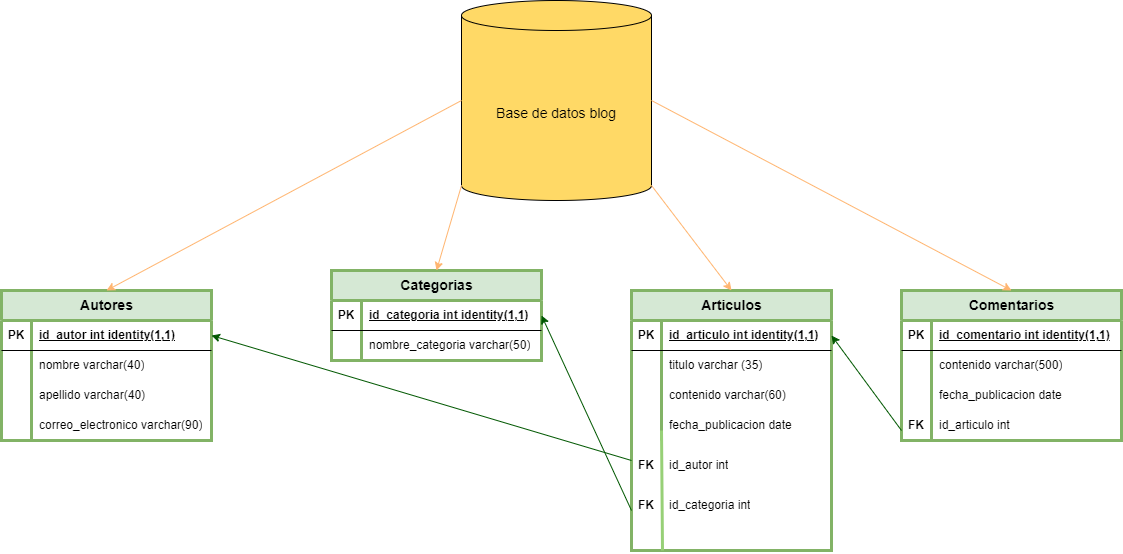

The diagram above was exported from draw.io. Its source (the exported page's mxGraphModel, read from the mxfile embedded in the PNG):
<mxGraphModel dx="1235" dy="661" grid="1" gridSize="10" guides="1" tooltips="1" connect="1" arrows="1" fold="1" page="1" pageScale="1" pageWidth="1169" pageHeight="1654" math="0" shadow="0">
  <root>
    <mxCell id="0" />
    <mxCell id="1" parent="0" />
    <mxCell id="qvFQ7HGykYfZ5eNGMBd_-1" value="Base de datos blog" style="shape=cylinder3;whiteSpace=wrap;html=1;boundedLbl=1;backgroundOutline=1;size=15;fontSize=14;fillColor=#FFD966;" vertex="1" parent="1">
      <mxGeometry x="490" y="30" width="190" height="200" as="geometry" />
    </mxCell>
    <mxCell id="qvFQ7HGykYfZ5eNGMBd_-2" value="Autores" style="shape=table;startSize=30;container=1;collapsible=1;childLayout=tableLayout;fixedRows=1;rowLines=0;fontStyle=1;align=center;resizeLast=1;html=1;fontSize=14;strokeWidth=3;fillColor=#d5e8d4;strokeColor=#82b366;" vertex="1" parent="1">
      <mxGeometry x="30" y="320" width="210" height="150" as="geometry" />
    </mxCell>
    <mxCell id="qvFQ7HGykYfZ5eNGMBd_-3" value="" style="shape=tableRow;horizontal=0;startSize=0;swimlaneHead=0;swimlaneBody=0;fillColor=none;collapsible=0;dropTarget=0;points=[[0,0.5],[1,0.5]];portConstraint=eastwest;top=0;left=0;right=0;bottom=1;" vertex="1" parent="qvFQ7HGykYfZ5eNGMBd_-2">
      <mxGeometry y="30" width="210" height="30" as="geometry" />
    </mxCell>
    <mxCell id="qvFQ7HGykYfZ5eNGMBd_-4" value="PK" style="shape=partialRectangle;connectable=0;fillColor=none;top=0;left=0;bottom=0;right=0;fontStyle=1;overflow=hidden;whiteSpace=wrap;html=1;" vertex="1" parent="qvFQ7HGykYfZ5eNGMBd_-3">
      <mxGeometry width="30" height="30" as="geometry">
        <mxRectangle width="30" height="30" as="alternateBounds" />
      </mxGeometry>
    </mxCell>
    <mxCell id="qvFQ7HGykYfZ5eNGMBd_-5" value="id_autor int identity(1,1)" style="shape=partialRectangle;connectable=0;fillColor=none;top=0;left=0;bottom=0;right=0;align=left;spacingLeft=6;fontStyle=5;overflow=hidden;whiteSpace=wrap;html=1;" vertex="1" parent="qvFQ7HGykYfZ5eNGMBd_-3">
      <mxGeometry x="30" width="180" height="30" as="geometry">
        <mxRectangle width="180" height="30" as="alternateBounds" />
      </mxGeometry>
    </mxCell>
    <mxCell id="qvFQ7HGykYfZ5eNGMBd_-6" value="" style="shape=tableRow;horizontal=0;startSize=0;swimlaneHead=0;swimlaneBody=0;fillColor=none;collapsible=0;dropTarget=0;points=[[0,0.5],[1,0.5]];portConstraint=eastwest;top=0;left=0;right=0;bottom=0;" vertex="1" parent="qvFQ7HGykYfZ5eNGMBd_-2">
      <mxGeometry y="60" width="210" height="30" as="geometry" />
    </mxCell>
    <mxCell id="qvFQ7HGykYfZ5eNGMBd_-7" value="" style="shape=partialRectangle;connectable=0;fillColor=none;top=0;left=0;bottom=0;right=0;editable=1;overflow=hidden;whiteSpace=wrap;html=1;" vertex="1" parent="qvFQ7HGykYfZ5eNGMBd_-6">
      <mxGeometry width="30" height="30" as="geometry">
        <mxRectangle width="30" height="30" as="alternateBounds" />
      </mxGeometry>
    </mxCell>
    <mxCell id="qvFQ7HGykYfZ5eNGMBd_-8" value="nombre varchar(40)" style="shape=partialRectangle;connectable=0;fillColor=none;top=0;left=0;bottom=0;right=0;align=left;spacingLeft=6;overflow=hidden;whiteSpace=wrap;html=1;" vertex="1" parent="qvFQ7HGykYfZ5eNGMBd_-6">
      <mxGeometry x="30" width="180" height="30" as="geometry">
        <mxRectangle width="180" height="30" as="alternateBounds" />
      </mxGeometry>
    </mxCell>
    <mxCell id="qvFQ7HGykYfZ5eNGMBd_-9" value="" style="shape=tableRow;horizontal=0;startSize=0;swimlaneHead=0;swimlaneBody=0;fillColor=none;collapsible=0;dropTarget=0;points=[[0,0.5],[1,0.5]];portConstraint=eastwest;top=0;left=0;right=0;bottom=0;" vertex="1" parent="qvFQ7HGykYfZ5eNGMBd_-2">
      <mxGeometry y="90" width="210" height="30" as="geometry" />
    </mxCell>
    <mxCell id="qvFQ7HGykYfZ5eNGMBd_-10" value="" style="shape=partialRectangle;connectable=0;fillColor=none;top=0;left=0;bottom=0;right=0;editable=1;overflow=hidden;whiteSpace=wrap;html=1;" vertex="1" parent="qvFQ7HGykYfZ5eNGMBd_-9">
      <mxGeometry width="30" height="30" as="geometry">
        <mxRectangle width="30" height="30" as="alternateBounds" />
      </mxGeometry>
    </mxCell>
    <mxCell id="qvFQ7HGykYfZ5eNGMBd_-11" value="apellido varchar(40)" style="shape=partialRectangle;connectable=0;fillColor=none;top=0;left=0;bottom=0;right=0;align=left;spacingLeft=6;overflow=hidden;whiteSpace=wrap;html=1;" vertex="1" parent="qvFQ7HGykYfZ5eNGMBd_-9">
      <mxGeometry x="30" width="180" height="30" as="geometry">
        <mxRectangle width="180" height="30" as="alternateBounds" />
      </mxGeometry>
    </mxCell>
    <mxCell id="qvFQ7HGykYfZ5eNGMBd_-12" value="" style="shape=tableRow;horizontal=0;startSize=0;swimlaneHead=0;swimlaneBody=0;fillColor=none;collapsible=0;dropTarget=0;points=[[0,0.5],[1,0.5]];portConstraint=eastwest;top=0;left=0;right=0;bottom=0;" vertex="1" parent="qvFQ7HGykYfZ5eNGMBd_-2">
      <mxGeometry y="120" width="210" height="30" as="geometry" />
    </mxCell>
    <mxCell id="qvFQ7HGykYfZ5eNGMBd_-13" value="" style="shape=partialRectangle;connectable=0;fillColor=none;top=0;left=0;bottom=0;right=0;editable=1;overflow=hidden;whiteSpace=wrap;html=1;" vertex="1" parent="qvFQ7HGykYfZ5eNGMBd_-12">
      <mxGeometry width="30" height="30" as="geometry">
        <mxRectangle width="30" height="30" as="alternateBounds" />
      </mxGeometry>
    </mxCell>
    <mxCell id="qvFQ7HGykYfZ5eNGMBd_-14" value="correo_electronico varchar(90)" style="shape=partialRectangle;connectable=0;fillColor=none;top=0;left=0;bottom=0;right=0;align=left;spacingLeft=6;overflow=hidden;whiteSpace=wrap;html=1;" vertex="1" parent="qvFQ7HGykYfZ5eNGMBd_-12">
      <mxGeometry x="30" width="180" height="30" as="geometry">
        <mxRectangle width="180" height="30" as="alternateBounds" />
      </mxGeometry>
    </mxCell>
    <mxCell id="qvFQ7HGykYfZ5eNGMBd_-15" value="Categorias" style="shape=table;startSize=30;container=1;collapsible=1;childLayout=tableLayout;fixedRows=1;rowLines=0;fontStyle=1;align=center;resizeLast=1;html=1;fontSize=14;strokeWidth=3;fillColor=#d5e8d4;strokeColor=#82b366;" vertex="1" parent="1">
      <mxGeometry x="360" y="300" width="210" height="90" as="geometry" />
    </mxCell>
    <mxCell id="qvFQ7HGykYfZ5eNGMBd_-16" value="" style="shape=tableRow;horizontal=0;startSize=0;swimlaneHead=0;swimlaneBody=0;fillColor=none;collapsible=0;dropTarget=0;points=[[0,0.5],[1,0.5]];portConstraint=eastwest;top=0;left=0;right=0;bottom=1;" vertex="1" parent="qvFQ7HGykYfZ5eNGMBd_-15">
      <mxGeometry y="30" width="210" height="30" as="geometry" />
    </mxCell>
    <mxCell id="qvFQ7HGykYfZ5eNGMBd_-17" value="PK" style="shape=partialRectangle;connectable=0;fillColor=none;top=0;left=0;bottom=0;right=0;fontStyle=1;overflow=hidden;whiteSpace=wrap;html=1;" vertex="1" parent="qvFQ7HGykYfZ5eNGMBd_-16">
      <mxGeometry width="30" height="30" as="geometry">
        <mxRectangle width="30" height="30" as="alternateBounds" />
      </mxGeometry>
    </mxCell>
    <mxCell id="qvFQ7HGykYfZ5eNGMBd_-18" value="id_categoria int identity(1,1)" style="shape=partialRectangle;connectable=0;fillColor=none;top=0;left=0;bottom=0;right=0;align=left;spacingLeft=6;fontStyle=5;overflow=hidden;whiteSpace=wrap;html=1;" vertex="1" parent="qvFQ7HGykYfZ5eNGMBd_-16">
      <mxGeometry x="30" width="180" height="30" as="geometry">
        <mxRectangle width="180" height="30" as="alternateBounds" />
      </mxGeometry>
    </mxCell>
    <mxCell id="qvFQ7HGykYfZ5eNGMBd_-19" value="" style="shape=tableRow;horizontal=0;startSize=0;swimlaneHead=0;swimlaneBody=0;fillColor=none;collapsible=0;dropTarget=0;points=[[0,0.5],[1,0.5]];portConstraint=eastwest;top=0;left=0;right=0;bottom=0;" vertex="1" parent="qvFQ7HGykYfZ5eNGMBd_-15">
      <mxGeometry y="60" width="210" height="30" as="geometry" />
    </mxCell>
    <mxCell id="qvFQ7HGykYfZ5eNGMBd_-20" value="" style="shape=partialRectangle;connectable=0;fillColor=none;top=0;left=0;bottom=0;right=0;editable=1;overflow=hidden;whiteSpace=wrap;html=1;" vertex="1" parent="qvFQ7HGykYfZ5eNGMBd_-19">
      <mxGeometry width="30" height="30" as="geometry">
        <mxRectangle width="30" height="30" as="alternateBounds" />
      </mxGeometry>
    </mxCell>
    <mxCell id="qvFQ7HGykYfZ5eNGMBd_-21" value="nombre_categoria varchar(50)" style="shape=partialRectangle;connectable=0;fillColor=none;top=0;left=0;bottom=0;right=0;align=left;spacingLeft=6;overflow=hidden;whiteSpace=wrap;html=1;" vertex="1" parent="qvFQ7HGykYfZ5eNGMBd_-19">
      <mxGeometry x="30" width="180" height="30" as="geometry">
        <mxRectangle width="180" height="30" as="alternateBounds" />
      </mxGeometry>
    </mxCell>
    <mxCell id="qvFQ7HGykYfZ5eNGMBd_-28" value="Articulos" style="shape=table;startSize=30;container=1;collapsible=1;childLayout=tableLayout;fixedRows=1;rowLines=0;fontStyle=1;align=center;resizeLast=1;html=1;fontSize=14;strokeWidth=3;fillColor=#d5e8d4;strokeColor=#82b366;" vertex="1" parent="1">
      <mxGeometry x="660" y="320" width="200" height="260" as="geometry" />
    </mxCell>
    <mxCell id="qvFQ7HGykYfZ5eNGMBd_-29" value="" style="shape=tableRow;horizontal=0;startSize=0;swimlaneHead=0;swimlaneBody=0;fillColor=none;collapsible=0;dropTarget=0;points=[[0,0.5],[1,0.5]];portConstraint=eastwest;top=0;left=0;right=0;bottom=1;" vertex="1" parent="qvFQ7HGykYfZ5eNGMBd_-28">
      <mxGeometry y="30" width="200" height="30" as="geometry" />
    </mxCell>
    <mxCell id="qvFQ7HGykYfZ5eNGMBd_-30" value="PK" style="shape=partialRectangle;connectable=0;fillColor=none;top=0;left=0;bottom=0;right=0;fontStyle=1;overflow=hidden;whiteSpace=wrap;html=1;" vertex="1" parent="qvFQ7HGykYfZ5eNGMBd_-29">
      <mxGeometry width="30" height="30" as="geometry">
        <mxRectangle width="30" height="30" as="alternateBounds" />
      </mxGeometry>
    </mxCell>
    <mxCell id="qvFQ7HGykYfZ5eNGMBd_-31" value="id_articulo int identity(1,1)" style="shape=partialRectangle;connectable=0;fillColor=none;top=0;left=0;bottom=0;right=0;align=left;spacingLeft=6;fontStyle=5;overflow=hidden;whiteSpace=wrap;html=1;" vertex="1" parent="qvFQ7HGykYfZ5eNGMBd_-29">
      <mxGeometry x="30" width="170" height="30" as="geometry">
        <mxRectangle width="170" height="30" as="alternateBounds" />
      </mxGeometry>
    </mxCell>
    <mxCell id="qvFQ7HGykYfZ5eNGMBd_-32" value="" style="shape=tableRow;horizontal=0;startSize=0;swimlaneHead=0;swimlaneBody=0;fillColor=none;collapsible=0;dropTarget=0;points=[[0,0.5],[1,0.5]];portConstraint=eastwest;top=0;left=0;right=0;bottom=0;" vertex="1" parent="qvFQ7HGykYfZ5eNGMBd_-28">
      <mxGeometry y="60" width="200" height="30" as="geometry" />
    </mxCell>
    <mxCell id="qvFQ7HGykYfZ5eNGMBd_-33" value="" style="shape=partialRectangle;connectable=0;fillColor=none;top=0;left=0;bottom=0;right=0;editable=1;overflow=hidden;whiteSpace=wrap;html=1;" vertex="1" parent="qvFQ7HGykYfZ5eNGMBd_-32">
      <mxGeometry width="30" height="30" as="geometry">
        <mxRectangle width="30" height="30" as="alternateBounds" />
      </mxGeometry>
    </mxCell>
    <mxCell id="qvFQ7HGykYfZ5eNGMBd_-34" value="titulo varchar (35)" style="shape=partialRectangle;connectable=0;fillColor=none;top=0;left=0;bottom=0;right=0;align=left;spacingLeft=6;overflow=hidden;whiteSpace=wrap;html=1;" vertex="1" parent="qvFQ7HGykYfZ5eNGMBd_-32">
      <mxGeometry x="30" width="170" height="30" as="geometry">
        <mxRectangle width="170" height="30" as="alternateBounds" />
      </mxGeometry>
    </mxCell>
    <mxCell id="qvFQ7HGykYfZ5eNGMBd_-35" value="" style="shape=tableRow;horizontal=0;startSize=0;swimlaneHead=0;swimlaneBody=0;fillColor=none;collapsible=0;dropTarget=0;points=[[0,0.5],[1,0.5]];portConstraint=eastwest;top=0;left=0;right=0;bottom=0;" vertex="1" parent="qvFQ7HGykYfZ5eNGMBd_-28">
      <mxGeometry y="90" width="200" height="30" as="geometry" />
    </mxCell>
    <mxCell id="qvFQ7HGykYfZ5eNGMBd_-36" value="" style="shape=partialRectangle;connectable=0;fillColor=none;top=0;left=0;bottom=0;right=0;editable=1;overflow=hidden;whiteSpace=wrap;html=1;" vertex="1" parent="qvFQ7HGykYfZ5eNGMBd_-35">
      <mxGeometry width="30" height="30" as="geometry">
        <mxRectangle width="30" height="30" as="alternateBounds" />
      </mxGeometry>
    </mxCell>
    <mxCell id="qvFQ7HGykYfZ5eNGMBd_-37" value="contenido varchar(60)" style="shape=partialRectangle;connectable=0;fillColor=none;top=0;left=0;bottom=0;right=0;align=left;spacingLeft=6;overflow=hidden;whiteSpace=wrap;html=1;" vertex="1" parent="qvFQ7HGykYfZ5eNGMBd_-35">
      <mxGeometry x="30" width="170" height="30" as="geometry">
        <mxRectangle width="170" height="30" as="alternateBounds" />
      </mxGeometry>
    </mxCell>
    <mxCell id="qvFQ7HGykYfZ5eNGMBd_-38" value="" style="shape=tableRow;horizontal=0;startSize=0;swimlaneHead=0;swimlaneBody=0;fillColor=none;collapsible=0;dropTarget=0;points=[[0,0.5],[1,0.5]];portConstraint=eastwest;top=0;left=0;right=0;bottom=0;" vertex="1" parent="qvFQ7HGykYfZ5eNGMBd_-28">
      <mxGeometry y="120" width="200" height="30" as="geometry" />
    </mxCell>
    <mxCell id="qvFQ7HGykYfZ5eNGMBd_-39" value="" style="shape=partialRectangle;connectable=0;fillColor=none;top=0;left=0;bottom=0;right=0;editable=1;overflow=hidden;whiteSpace=wrap;html=1;" vertex="1" parent="qvFQ7HGykYfZ5eNGMBd_-38">
      <mxGeometry width="30" height="30" as="geometry">
        <mxRectangle width="30" height="30" as="alternateBounds" />
      </mxGeometry>
    </mxCell>
    <mxCell id="qvFQ7HGykYfZ5eNGMBd_-40" value="fecha_publicacion date" style="shape=partialRectangle;connectable=0;fillColor=none;top=0;left=0;bottom=0;right=0;align=left;spacingLeft=6;overflow=hidden;whiteSpace=wrap;html=1;" vertex="1" parent="qvFQ7HGykYfZ5eNGMBd_-38">
      <mxGeometry x="30" width="170" height="30" as="geometry">
        <mxRectangle width="170" height="30" as="alternateBounds" />
      </mxGeometry>
    </mxCell>
    <mxCell id="qvFQ7HGykYfZ5eNGMBd_-41" value="Comentarios" style="shape=table;startSize=30;container=1;collapsible=1;childLayout=tableLayout;fixedRows=1;rowLines=0;fontStyle=1;align=center;resizeLast=1;html=1;fontSize=14;strokeWidth=3;fillColor=#d5e8d4;strokeColor=#82b366;" vertex="1" parent="1">
      <mxGeometry x="930" y="320" width="220" height="150" as="geometry" />
    </mxCell>
    <mxCell id="qvFQ7HGykYfZ5eNGMBd_-42" value="" style="shape=tableRow;horizontal=0;startSize=0;swimlaneHead=0;swimlaneBody=0;fillColor=none;collapsible=0;dropTarget=0;points=[[0,0.5],[1,0.5]];portConstraint=eastwest;top=0;left=0;right=0;bottom=1;" vertex="1" parent="qvFQ7HGykYfZ5eNGMBd_-41">
      <mxGeometry y="30" width="220" height="30" as="geometry" />
    </mxCell>
    <mxCell id="qvFQ7HGykYfZ5eNGMBd_-43" value="PK" style="shape=partialRectangle;connectable=0;fillColor=none;top=0;left=0;bottom=0;right=0;fontStyle=1;overflow=hidden;whiteSpace=wrap;html=1;" vertex="1" parent="qvFQ7HGykYfZ5eNGMBd_-42">
      <mxGeometry width="30" height="30" as="geometry">
        <mxRectangle width="30" height="30" as="alternateBounds" />
      </mxGeometry>
    </mxCell>
    <mxCell id="qvFQ7HGykYfZ5eNGMBd_-44" value="id_comentario int identity(1,1)" style="shape=partialRectangle;connectable=0;fillColor=none;top=0;left=0;bottom=0;right=0;align=left;spacingLeft=6;fontStyle=5;overflow=hidden;whiteSpace=wrap;html=1;" vertex="1" parent="qvFQ7HGykYfZ5eNGMBd_-42">
      <mxGeometry x="30" width="190" height="30" as="geometry">
        <mxRectangle width="190" height="30" as="alternateBounds" />
      </mxGeometry>
    </mxCell>
    <mxCell id="qvFQ7HGykYfZ5eNGMBd_-45" value="" style="shape=tableRow;horizontal=0;startSize=0;swimlaneHead=0;swimlaneBody=0;fillColor=none;collapsible=0;dropTarget=0;points=[[0,0.5],[1,0.5]];portConstraint=eastwest;top=0;left=0;right=0;bottom=0;" vertex="1" parent="qvFQ7HGykYfZ5eNGMBd_-41">
      <mxGeometry y="60" width="220" height="30" as="geometry" />
    </mxCell>
    <mxCell id="qvFQ7HGykYfZ5eNGMBd_-46" value="" style="shape=partialRectangle;connectable=0;fillColor=none;top=0;left=0;bottom=0;right=0;editable=1;overflow=hidden;whiteSpace=wrap;html=1;" vertex="1" parent="qvFQ7HGykYfZ5eNGMBd_-45">
      <mxGeometry width="30" height="30" as="geometry">
        <mxRectangle width="30" height="30" as="alternateBounds" />
      </mxGeometry>
    </mxCell>
    <mxCell id="qvFQ7HGykYfZ5eNGMBd_-47" value="contenido varchar(500)" style="shape=partialRectangle;connectable=0;fillColor=none;top=0;left=0;bottom=0;right=0;align=left;spacingLeft=6;overflow=hidden;whiteSpace=wrap;html=1;" vertex="1" parent="qvFQ7HGykYfZ5eNGMBd_-45">
      <mxGeometry x="30" width="190" height="30" as="geometry">
        <mxRectangle width="190" height="30" as="alternateBounds" />
      </mxGeometry>
    </mxCell>
    <mxCell id="qvFQ7HGykYfZ5eNGMBd_-48" value="" style="shape=tableRow;horizontal=0;startSize=0;swimlaneHead=0;swimlaneBody=0;fillColor=none;collapsible=0;dropTarget=0;points=[[0,0.5],[1,0.5]];portConstraint=eastwest;top=0;left=0;right=0;bottom=0;" vertex="1" parent="qvFQ7HGykYfZ5eNGMBd_-41">
      <mxGeometry y="90" width="220" height="30" as="geometry" />
    </mxCell>
    <mxCell id="qvFQ7HGykYfZ5eNGMBd_-49" value="" style="shape=partialRectangle;connectable=0;fillColor=none;top=0;left=0;bottom=0;right=0;editable=1;overflow=hidden;whiteSpace=wrap;html=1;" vertex="1" parent="qvFQ7HGykYfZ5eNGMBd_-48">
      <mxGeometry width="30" height="30" as="geometry">
        <mxRectangle width="30" height="30" as="alternateBounds" />
      </mxGeometry>
    </mxCell>
    <mxCell id="qvFQ7HGykYfZ5eNGMBd_-50" value="fecha_publicacion date" style="shape=partialRectangle;connectable=0;fillColor=none;top=0;left=0;bottom=0;right=0;align=left;spacingLeft=6;overflow=hidden;whiteSpace=wrap;html=1;" vertex="1" parent="qvFQ7HGykYfZ5eNGMBd_-48">
      <mxGeometry x="30" width="190" height="30" as="geometry">
        <mxRectangle width="190" height="30" as="alternateBounds" />
      </mxGeometry>
    </mxCell>
    <mxCell id="qvFQ7HGykYfZ5eNGMBd_-51" value="" style="shape=tableRow;horizontal=0;startSize=0;swimlaneHead=0;swimlaneBody=0;fillColor=none;collapsible=0;dropTarget=0;points=[[0,0.5],[1,0.5]];portConstraint=eastwest;top=0;left=0;right=0;bottom=0;" vertex="1" parent="qvFQ7HGykYfZ5eNGMBd_-41">
      <mxGeometry y="120" width="220" height="30" as="geometry" />
    </mxCell>
    <mxCell id="qvFQ7HGykYfZ5eNGMBd_-52" value="" style="shape=partialRectangle;connectable=0;fillColor=none;top=0;left=0;bottom=0;right=0;editable=1;overflow=hidden;whiteSpace=wrap;html=1;" vertex="1" parent="qvFQ7HGykYfZ5eNGMBd_-51">
      <mxGeometry width="30" height="30" as="geometry">
        <mxRectangle width="30" height="30" as="alternateBounds" />
      </mxGeometry>
    </mxCell>
    <mxCell id="qvFQ7HGykYfZ5eNGMBd_-53" value="id_articulo int" style="shape=partialRectangle;connectable=0;fillColor=none;top=0;left=0;bottom=0;right=0;align=left;spacingLeft=6;overflow=hidden;whiteSpace=wrap;html=1;" vertex="1" parent="qvFQ7HGykYfZ5eNGMBd_-51">
      <mxGeometry x="30" width="190" height="30" as="geometry">
        <mxRectangle width="190" height="30" as="alternateBounds" />
      </mxGeometry>
    </mxCell>
    <mxCell id="qvFQ7HGykYfZ5eNGMBd_-56" value="" style="endArrow=none;html=1;rounded=0;strokeWidth=3;fillColor=#008a00;strokeColor=#97D077;" edge="1" parent="1">
      <mxGeometry width="50" height="50" relative="1" as="geometry">
        <mxPoint x="691" y="580" as="sourcePoint" />
        <mxPoint x="690" y="460" as="targetPoint" />
      </mxGeometry>
    </mxCell>
    <mxCell id="qvFQ7HGykYfZ5eNGMBd_-57" value="" style="shape=tableRow;horizontal=0;startSize=0;swimlaneHead=0;swimlaneBody=0;fillColor=none;collapsible=0;dropTarget=0;points=[[0,0.5],[1,0.5]];portConstraint=eastwest;top=0;left=0;right=0;bottom=0;" vertex="1" parent="1">
      <mxGeometry x="660" y="480" width="200" height="30" as="geometry" />
    </mxCell>
    <mxCell id="qvFQ7HGykYfZ5eNGMBd_-59" value="id_autor int" style="shape=partialRectangle;connectable=0;fillColor=none;top=0;left=0;bottom=0;right=0;align=left;spacingLeft=6;overflow=hidden;whiteSpace=wrap;html=1;" vertex="1" parent="qvFQ7HGykYfZ5eNGMBd_-57">
      <mxGeometry x="30" width="170" height="30" as="geometry">
        <mxRectangle width="170" height="30" as="alternateBounds" />
      </mxGeometry>
    </mxCell>
    <mxCell id="qvFQ7HGykYfZ5eNGMBd_-60" value="FK" style="shape=partialRectangle;connectable=0;fillColor=none;top=0;left=0;bottom=0;right=0;fontStyle=1;overflow=hidden;whiteSpace=wrap;html=1;" vertex="1" parent="1">
      <mxGeometry x="660" y="480" width="30" height="30" as="geometry">
        <mxRectangle width="30" height="30" as="alternateBounds" />
      </mxGeometry>
    </mxCell>
    <mxCell id="qvFQ7HGykYfZ5eNGMBd_-61" value="id_categoria int" style="shape=partialRectangle;connectable=0;fillColor=none;top=0;left=0;bottom=0;right=0;align=left;spacingLeft=6;overflow=hidden;whiteSpace=wrap;html=1;" vertex="1" parent="1">
      <mxGeometry x="690" y="520" width="170" height="30" as="geometry">
        <mxRectangle width="170" height="30" as="alternateBounds" />
      </mxGeometry>
    </mxCell>
    <mxCell id="qvFQ7HGykYfZ5eNGMBd_-62" value="FK" style="shape=partialRectangle;connectable=0;fillColor=none;top=0;left=0;bottom=0;right=0;fontStyle=1;overflow=hidden;whiteSpace=wrap;html=1;" vertex="1" parent="1">
      <mxGeometry x="660" y="520" width="30" height="30" as="geometry">
        <mxRectangle width="30" height="30" as="alternateBounds" />
      </mxGeometry>
    </mxCell>
    <mxCell id="qvFQ7HGykYfZ5eNGMBd_-63" value="FK" style="shape=partialRectangle;connectable=0;fillColor=none;top=0;left=0;bottom=0;right=0;fontStyle=1;overflow=hidden;whiteSpace=wrap;html=1;" vertex="1" parent="1">
      <mxGeometry x="930" y="440" width="30" height="30" as="geometry">
        <mxRectangle width="30" height="30" as="alternateBounds" />
      </mxGeometry>
    </mxCell>
    <mxCell id="qvFQ7HGykYfZ5eNGMBd_-64" value="" style="endArrow=classic;html=1;rounded=0;entryX=1;entryY=0.5;entryDx=0;entryDy=0;strokeColor=#005700;fillColor=#008a00;" edge="1" parent="1" target="qvFQ7HGykYfZ5eNGMBd_-3">
      <mxGeometry width="50" height="50" relative="1" as="geometry">
        <mxPoint x="660" y="490" as="sourcePoint" />
        <mxPoint x="550" y="320" as="targetPoint" />
      </mxGeometry>
    </mxCell>
    <mxCell id="qvFQ7HGykYfZ5eNGMBd_-65" value="" style="endArrow=classic;html=1;rounded=0;entryX=1;entryY=0.5;entryDx=0;entryDy=0;strokeColor=#005700;fillColor=#008a00;" edge="1" parent="1" target="qvFQ7HGykYfZ5eNGMBd_-16">
      <mxGeometry width="50" height="50" relative="1" as="geometry">
        <mxPoint x="660" y="540" as="sourcePoint" />
        <mxPoint x="550" y="320" as="targetPoint" />
      </mxGeometry>
    </mxCell>
    <mxCell id="qvFQ7HGykYfZ5eNGMBd_-66" value="" style="endArrow=classic;html=1;rounded=0;entryX=1;entryY=0.5;entryDx=0;entryDy=0;strokeColor=#005700;fillColor=#008a00;" edge="1" parent="1" target="qvFQ7HGykYfZ5eNGMBd_-29">
      <mxGeometry width="50" height="50" relative="1" as="geometry">
        <mxPoint x="930" y="460" as="sourcePoint" />
        <mxPoint x="550" y="320" as="targetPoint" />
      </mxGeometry>
    </mxCell>
    <mxCell id="qvFQ7HGykYfZ5eNGMBd_-67" value="" style="endArrow=classic;html=1;rounded=0;entryX=0.5;entryY=0;entryDx=0;entryDy=0;exitX=0;exitY=0.5;exitDx=0;exitDy=0;exitPerimeter=0;fillColor=#fff2cc;strokeColor=#FFB570;" edge="1" parent="1" source="qvFQ7HGykYfZ5eNGMBd_-1" target="qvFQ7HGykYfZ5eNGMBd_-2">
      <mxGeometry width="50" height="50" relative="1" as="geometry">
        <mxPoint x="500" y="370" as="sourcePoint" />
        <mxPoint x="550" y="320" as="targetPoint" />
      </mxGeometry>
    </mxCell>
    <mxCell id="qvFQ7HGykYfZ5eNGMBd_-68" value="" style="endArrow=classic;html=1;rounded=0;entryX=0.5;entryY=0;entryDx=0;entryDy=0;exitX=0;exitY=1;exitDx=0;exitDy=-15;exitPerimeter=0;fillColor=#fff2cc;strokeColor=#FFB570;" edge="1" parent="1" source="qvFQ7HGykYfZ5eNGMBd_-1" target="qvFQ7HGykYfZ5eNGMBd_-15">
      <mxGeometry width="50" height="50" relative="1" as="geometry">
        <mxPoint x="500" y="370" as="sourcePoint" />
        <mxPoint x="550" y="320" as="targetPoint" />
      </mxGeometry>
    </mxCell>
    <mxCell id="qvFQ7HGykYfZ5eNGMBd_-69" value="" style="endArrow=classic;html=1;rounded=0;entryX=0.5;entryY=0;entryDx=0;entryDy=0;exitX=1;exitY=1;exitDx=0;exitDy=-15;exitPerimeter=0;fillColor=#fff2cc;strokeColor=#FFB570;" edge="1" parent="1" source="qvFQ7HGykYfZ5eNGMBd_-1" target="qvFQ7HGykYfZ5eNGMBd_-28">
      <mxGeometry width="50" height="50" relative="1" as="geometry">
        <mxPoint x="500" y="370" as="sourcePoint" />
        <mxPoint x="550" y="320" as="targetPoint" />
      </mxGeometry>
    </mxCell>
    <mxCell id="qvFQ7HGykYfZ5eNGMBd_-70" value="" style="endArrow=classic;html=1;rounded=0;entryX=0.5;entryY=0;entryDx=0;entryDy=0;exitX=1;exitY=0.5;exitDx=0;exitDy=0;exitPerimeter=0;fillColor=#fff2cc;strokeColor=#FFB570;" edge="1" parent="1" source="qvFQ7HGykYfZ5eNGMBd_-1" target="qvFQ7HGykYfZ5eNGMBd_-41">
      <mxGeometry width="50" height="50" relative="1" as="geometry">
        <mxPoint x="500" y="370" as="sourcePoint" />
        <mxPoint x="550" y="320" as="targetPoint" />
      </mxGeometry>
    </mxCell>
  </root>
</mxGraphModel>